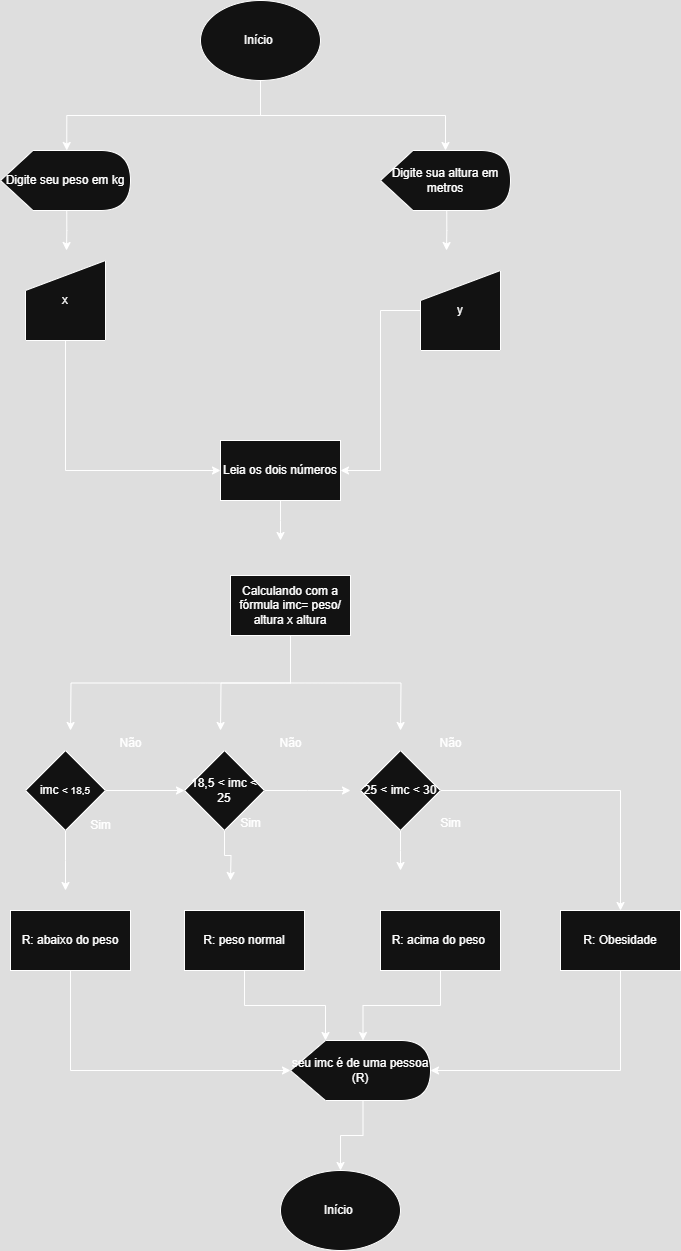

The diagram above was exported from draw.io. Its source (the exported page's mxGraphModel, read from the mxfile embedded in the PNG):
<mxGraphModel dx="737" dy="487" grid="1" gridSize="10" guides="1" tooltips="1" connect="1" arrows="1" fold="1" page="1" pageScale="1" pageWidth="827" pageHeight="1169" math="0" shadow="0">
  <root>
    <mxCell id="0" />
    <mxCell id="1" parent="0" />
    <mxCell id="qaxdyflfyzAwSkynjUrF-34" style="edgeStyle=orthogonalEdgeStyle;rounded=0;orthogonalLoop=1;jettySize=auto;html=1;exitX=0.5;exitY=1;exitDx=0;exitDy=0;" edge="1" parent="1" source="qaxdyflfyzAwSkynjUrF-1" target="qaxdyflfyzAwSkynjUrF-3">
      <mxGeometry relative="1" as="geometry" />
    </mxCell>
    <mxCell id="qaxdyflfyzAwSkynjUrF-1" value="Início&amp;nbsp;" style="ellipse;whiteSpace=wrap;html=1;" vertex="1" parent="1">
      <mxGeometry x="310" y="10" width="120" height="80" as="geometry" />
    </mxCell>
    <mxCell id="qaxdyflfyzAwSkynjUrF-19" style="edgeStyle=orthogonalEdgeStyle;rounded=0;orthogonalLoop=1;jettySize=auto;html=1;exitX=0;exitY=0;exitDx=66.25;exitDy=60;exitPerimeter=0;" edge="1" parent="1" source="qaxdyflfyzAwSkynjUrF-2">
      <mxGeometry relative="1" as="geometry">
        <mxPoint x="176" y="260" as="targetPoint" />
      </mxGeometry>
    </mxCell>
    <mxCell id="qaxdyflfyzAwSkynjUrF-2" value="Digite seu peso em kg" style="shape=display;whiteSpace=wrap;html=1;" vertex="1" parent="1">
      <mxGeometry x="110" y="160" width="130" height="60" as="geometry" />
    </mxCell>
    <mxCell id="qaxdyflfyzAwSkynjUrF-20" style="edgeStyle=orthogonalEdgeStyle;rounded=0;orthogonalLoop=1;jettySize=auto;html=1;exitX=0;exitY=0;exitDx=66.25;exitDy=60;exitPerimeter=0;" edge="1" parent="1" source="qaxdyflfyzAwSkynjUrF-3">
      <mxGeometry relative="1" as="geometry">
        <mxPoint x="556" y="260" as="targetPoint" />
      </mxGeometry>
    </mxCell>
    <mxCell id="qaxdyflfyzAwSkynjUrF-3" value="Digite sua altura em metros" style="shape=display;whiteSpace=wrap;html=1;" vertex="1" parent="1">
      <mxGeometry x="490" y="160" width="130" height="60" as="geometry" />
    </mxCell>
    <mxCell id="qaxdyflfyzAwSkynjUrF-35" style="edgeStyle=orthogonalEdgeStyle;rounded=0;orthogonalLoop=1;jettySize=auto;html=1;exitX=0.5;exitY=1;exitDx=0;exitDy=0;entryX=0;entryY=0.5;entryDx=0;entryDy=0;" edge="1" parent="1" source="qaxdyflfyzAwSkynjUrF-4" target="qaxdyflfyzAwSkynjUrF-6">
      <mxGeometry relative="1" as="geometry" />
    </mxCell>
    <mxCell id="qaxdyflfyzAwSkynjUrF-4" value="x" style="shape=manualInput;whiteSpace=wrap;html=1;" vertex="1" parent="1">
      <mxGeometry x="135" y="270" width="80" height="80" as="geometry" />
    </mxCell>
    <mxCell id="qaxdyflfyzAwSkynjUrF-36" style="edgeStyle=orthogonalEdgeStyle;rounded=0;orthogonalLoop=1;jettySize=auto;html=1;entryX=1;entryY=0.5;entryDx=0;entryDy=0;" edge="1" parent="1" source="qaxdyflfyzAwSkynjUrF-5" target="qaxdyflfyzAwSkynjUrF-6">
      <mxGeometry relative="1" as="geometry" />
    </mxCell>
    <mxCell id="qaxdyflfyzAwSkynjUrF-5" value="y" style="shape=manualInput;whiteSpace=wrap;html=1;" vertex="1" parent="1">
      <mxGeometry x="530" y="280" width="80" height="80" as="geometry" />
    </mxCell>
    <mxCell id="qaxdyflfyzAwSkynjUrF-37" style="edgeStyle=orthogonalEdgeStyle;rounded=0;orthogonalLoop=1;jettySize=auto;html=1;exitX=0.5;exitY=1;exitDx=0;exitDy=0;" edge="1" parent="1" source="qaxdyflfyzAwSkynjUrF-6">
      <mxGeometry relative="1" as="geometry">
        <mxPoint x="390" y="550" as="targetPoint" />
      </mxGeometry>
    </mxCell>
    <mxCell id="qaxdyflfyzAwSkynjUrF-6" value="Leia os dois números" style="whiteSpace=wrap;html=1;" vertex="1" parent="1">
      <mxGeometry x="330" y="450" width="120" height="60" as="geometry" />
    </mxCell>
    <mxCell id="qaxdyflfyzAwSkynjUrF-46" style="edgeStyle=orthogonalEdgeStyle;rounded=0;orthogonalLoop=1;jettySize=auto;html=1;exitX=1;exitY=0.5;exitDx=0;exitDy=0;entryX=0;entryY=0.5;entryDx=0;entryDy=0;" edge="1" parent="1" source="qaxdyflfyzAwSkynjUrF-9" target="qaxdyflfyzAwSkynjUrF-11">
      <mxGeometry relative="1" as="geometry" />
    </mxCell>
    <mxCell id="qaxdyflfyzAwSkynjUrF-49" style="edgeStyle=orthogonalEdgeStyle;rounded=0;orthogonalLoop=1;jettySize=auto;html=1;exitX=0.5;exitY=1;exitDx=0;exitDy=0;" edge="1" parent="1" source="qaxdyflfyzAwSkynjUrF-9">
      <mxGeometry relative="1" as="geometry">
        <mxPoint x="175" y="900" as="targetPoint" />
      </mxGeometry>
    </mxCell>
    <mxCell id="qaxdyflfyzAwSkynjUrF-9" value="imc &lt;span style=&quot;font-size: 10px;&quot;&gt;&amp;lt; 18,5&lt;/span&gt;" style="rhombus;whiteSpace=wrap;html=1;" vertex="1" parent="1">
      <mxGeometry x="135" y="760" width="80" height="80" as="geometry" />
    </mxCell>
    <mxCell id="qaxdyflfyzAwSkynjUrF-47" style="edgeStyle=orthogonalEdgeStyle;rounded=0;orthogonalLoop=1;jettySize=auto;html=1;exitX=1;exitY=0.5;exitDx=0;exitDy=0;" edge="1" parent="1" source="qaxdyflfyzAwSkynjUrF-11">
      <mxGeometry relative="1" as="geometry">
        <mxPoint x="460" y="800" as="targetPoint" />
      </mxGeometry>
    </mxCell>
    <mxCell id="qaxdyflfyzAwSkynjUrF-50" style="edgeStyle=orthogonalEdgeStyle;rounded=0;orthogonalLoop=1;jettySize=auto;html=1;exitX=0.5;exitY=1;exitDx=0;exitDy=0;" edge="1" parent="1" source="qaxdyflfyzAwSkynjUrF-11">
      <mxGeometry relative="1" as="geometry">
        <mxPoint x="340" y="890" as="targetPoint" />
      </mxGeometry>
    </mxCell>
    <mxCell id="qaxdyflfyzAwSkynjUrF-11" value="18,5 &amp;lt; imc &amp;lt; 25" style="rhombus;whiteSpace=wrap;html=1;" vertex="1" parent="1">
      <mxGeometry x="294" y="760" width="80" height="80" as="geometry" />
    </mxCell>
    <mxCell id="qaxdyflfyzAwSkynjUrF-48" style="edgeStyle=orthogonalEdgeStyle;rounded=0;orthogonalLoop=1;jettySize=auto;html=1;exitX=1;exitY=0.5;exitDx=0;exitDy=0;entryX=0.5;entryY=0;entryDx=0;entryDy=0;" edge="1" parent="1" source="qaxdyflfyzAwSkynjUrF-12" target="qaxdyflfyzAwSkynjUrF-17">
      <mxGeometry relative="1" as="geometry">
        <mxPoint x="630" y="800" as="targetPoint" />
      </mxGeometry>
    </mxCell>
    <mxCell id="qaxdyflfyzAwSkynjUrF-51" style="edgeStyle=orthogonalEdgeStyle;rounded=0;orthogonalLoop=1;jettySize=auto;html=1;exitX=0.5;exitY=1;exitDx=0;exitDy=0;" edge="1" parent="1" source="qaxdyflfyzAwSkynjUrF-12">
      <mxGeometry relative="1" as="geometry">
        <mxPoint x="510" y="880" as="targetPoint" />
      </mxGeometry>
    </mxCell>
    <mxCell id="qaxdyflfyzAwSkynjUrF-12" value="25 &amp;lt; imc &amp;lt; 30" style="rhombus;whiteSpace=wrap;html=1;" vertex="1" parent="1">
      <mxGeometry x="470" y="760" width="80" height="80" as="geometry" />
    </mxCell>
    <mxCell id="qaxdyflfyzAwSkynjUrF-14" value="R: abaixo do peso" style="whiteSpace=wrap;html=1;" vertex="1" parent="1">
      <mxGeometry x="120" y="920" width="120" height="60" as="geometry" />
    </mxCell>
    <mxCell id="qaxdyflfyzAwSkynjUrF-15" value="R: peso normal" style="whiteSpace=wrap;html=1;" vertex="1" parent="1">
      <mxGeometry x="294" y="920" width="120" height="60" as="geometry" />
    </mxCell>
    <mxCell id="qaxdyflfyzAwSkynjUrF-16" value="R: acima do peso&amp;nbsp;" style="whiteSpace=wrap;html=1;" vertex="1" parent="1">
      <mxGeometry x="490" y="920" width="120" height="60" as="geometry" />
    </mxCell>
    <mxCell id="qaxdyflfyzAwSkynjUrF-17" value="R: Obesidade" style="whiteSpace=wrap;html=1;" vertex="1" parent="1">
      <mxGeometry x="670" y="920" width="120" height="60" as="geometry" />
    </mxCell>
    <mxCell id="qaxdyflfyzAwSkynjUrF-58" style="edgeStyle=orthogonalEdgeStyle;rounded=0;orthogonalLoop=1;jettySize=auto;html=1;exitX=0;exitY=0;exitDx=72.5;exitDy=60;exitPerimeter=0;entryX=0.5;entryY=0;entryDx=0;entryDy=0;" edge="1" parent="1" source="qaxdyflfyzAwSkynjUrF-18" target="qaxdyflfyzAwSkynjUrF-57">
      <mxGeometry relative="1" as="geometry" />
    </mxCell>
    <mxCell id="qaxdyflfyzAwSkynjUrF-18" value="seu imc é de uma pessoa (R)" style="shape=display;whiteSpace=wrap;html=1;" vertex="1" parent="1">
      <mxGeometry x="400" y="1050" width="140" height="60" as="geometry" />
    </mxCell>
    <mxCell id="qaxdyflfyzAwSkynjUrF-41" style="edgeStyle=orthogonalEdgeStyle;rounded=0;orthogonalLoop=1;jettySize=auto;html=1;exitX=0.5;exitY=1;exitDx=0;exitDy=0;" edge="1" parent="1" source="qaxdyflfyzAwSkynjUrF-23">
      <mxGeometry relative="1" as="geometry">
        <mxPoint x="330" y="740" as="targetPoint" />
      </mxGeometry>
    </mxCell>
    <mxCell id="qaxdyflfyzAwSkynjUrF-42" style="edgeStyle=orthogonalEdgeStyle;rounded=0;orthogonalLoop=1;jettySize=auto;html=1;exitX=0.5;exitY=1;exitDx=0;exitDy=0;" edge="1" parent="1" source="qaxdyflfyzAwSkynjUrF-23">
      <mxGeometry relative="1" as="geometry">
        <mxPoint x="510" y="740" as="targetPoint" />
      </mxGeometry>
    </mxCell>
    <mxCell id="qaxdyflfyzAwSkynjUrF-45" style="edgeStyle=orthogonalEdgeStyle;rounded=0;orthogonalLoop=1;jettySize=auto;html=1;exitX=0.5;exitY=1;exitDx=0;exitDy=0;" edge="1" parent="1" source="qaxdyflfyzAwSkynjUrF-23">
      <mxGeometry relative="1" as="geometry">
        <mxPoint x="180" y="740" as="targetPoint" />
      </mxGeometry>
    </mxCell>
    <mxCell id="qaxdyflfyzAwSkynjUrF-23" value="Calculando com a fórmula imc= peso/ altura x altura" style="whiteSpace=wrap;html=1;" vertex="1" parent="1">
      <mxGeometry x="340" y="585" width="120" height="60" as="geometry" />
    </mxCell>
    <mxCell id="qaxdyflfyzAwSkynjUrF-24" value="Sim" style="text;html=1;align=center;verticalAlign=middle;resizable=0;points=[];autosize=1;strokeColor=none;fillColor=none;" vertex="1" parent="1">
      <mxGeometry x="190" y="820" width="40" height="30" as="geometry" />
    </mxCell>
    <mxCell id="qaxdyflfyzAwSkynjUrF-25" value="Sim" style="text;html=1;align=center;verticalAlign=middle;resizable=0;points=[];autosize=1;strokeColor=none;fillColor=none;" vertex="1" parent="1">
      <mxGeometry x="340" y="818" width="40" height="30" as="geometry" />
    </mxCell>
    <mxCell id="qaxdyflfyzAwSkynjUrF-26" value="Sim" style="text;html=1;align=center;verticalAlign=middle;resizable=0;points=[];autosize=1;strokeColor=none;fillColor=none;" vertex="1" parent="1">
      <mxGeometry x="540" y="818" width="40" height="30" as="geometry" />
    </mxCell>
    <mxCell id="qaxdyflfyzAwSkynjUrF-28" value="Não" style="text;html=1;align=center;verticalAlign=middle;resizable=0;points=[];autosize=1;strokeColor=none;fillColor=none;" vertex="1" parent="1">
      <mxGeometry x="215" y="738" width="50" height="30" as="geometry" />
    </mxCell>
    <mxCell id="qaxdyflfyzAwSkynjUrF-29" value="Não" style="text;html=1;align=center;verticalAlign=middle;resizable=0;points=[];autosize=1;strokeColor=none;fillColor=none;" vertex="1" parent="1">
      <mxGeometry x="375" y="738" width="50" height="30" as="geometry" />
    </mxCell>
    <mxCell id="qaxdyflfyzAwSkynjUrF-30" value="Não" style="text;html=1;align=center;verticalAlign=middle;resizable=0;points=[];autosize=1;strokeColor=none;fillColor=none;" vertex="1" parent="1">
      <mxGeometry x="535" y="738" width="50" height="30" as="geometry" />
    </mxCell>
    <mxCell id="qaxdyflfyzAwSkynjUrF-33" style="edgeStyle=orthogonalEdgeStyle;rounded=0;orthogonalLoop=1;jettySize=auto;html=1;exitX=0.5;exitY=1;exitDx=0;exitDy=0;entryX=0;entryY=0;entryDx=66.25;entryDy=0;entryPerimeter=0;" edge="1" parent="1" source="qaxdyflfyzAwSkynjUrF-1" target="qaxdyflfyzAwSkynjUrF-2">
      <mxGeometry relative="1" as="geometry">
        <Array as="points">
          <mxPoint x="370" y="125" />
          <mxPoint x="176" y="125" />
        </Array>
      </mxGeometry>
    </mxCell>
    <mxCell id="qaxdyflfyzAwSkynjUrF-53" style="edgeStyle=orthogonalEdgeStyle;rounded=0;orthogonalLoop=1;jettySize=auto;html=1;exitX=0.5;exitY=1;exitDx=0;exitDy=0;entryX=0;entryY=0.5;entryDx=0;entryDy=0;entryPerimeter=0;" edge="1" parent="1" source="qaxdyflfyzAwSkynjUrF-14" target="qaxdyflfyzAwSkynjUrF-18">
      <mxGeometry relative="1" as="geometry" />
    </mxCell>
    <mxCell id="qaxdyflfyzAwSkynjUrF-54" style="edgeStyle=orthogonalEdgeStyle;rounded=0;orthogonalLoop=1;jettySize=auto;html=1;exitX=0.5;exitY=1;exitDx=0;exitDy=0;entryX=0;entryY=0;entryDx=35;entryDy=0;entryPerimeter=0;" edge="1" parent="1" source="qaxdyflfyzAwSkynjUrF-15" target="qaxdyflfyzAwSkynjUrF-18">
      <mxGeometry relative="1" as="geometry" />
    </mxCell>
    <mxCell id="qaxdyflfyzAwSkynjUrF-55" style="edgeStyle=orthogonalEdgeStyle;rounded=0;orthogonalLoop=1;jettySize=auto;html=1;exitX=0.5;exitY=1;exitDx=0;exitDy=0;entryX=0;entryY=0;entryDx=72.5;entryDy=0;entryPerimeter=0;" edge="1" parent="1" source="qaxdyflfyzAwSkynjUrF-16" target="qaxdyflfyzAwSkynjUrF-18">
      <mxGeometry relative="1" as="geometry" />
    </mxCell>
    <mxCell id="qaxdyflfyzAwSkynjUrF-56" style="edgeStyle=orthogonalEdgeStyle;rounded=0;orthogonalLoop=1;jettySize=auto;html=1;exitX=0.5;exitY=1;exitDx=0;exitDy=0;entryX=1;entryY=0.5;entryDx=0;entryDy=0;entryPerimeter=0;" edge="1" parent="1" source="qaxdyflfyzAwSkynjUrF-17" target="qaxdyflfyzAwSkynjUrF-18">
      <mxGeometry relative="1" as="geometry" />
    </mxCell>
    <mxCell id="qaxdyflfyzAwSkynjUrF-57" value="Início&amp;nbsp;" style="ellipse;whiteSpace=wrap;html=1;" vertex="1" parent="1">
      <mxGeometry x="390" y="1180" width="120" height="80" as="geometry" />
    </mxCell>
  </root>
</mxGraphModel>